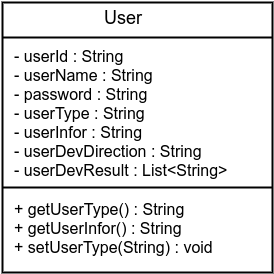

The diagram above was exported from draw.io. Its source (the exported page's mxGraphModel, read from the mxfile embedded in the PNG):
<mxGraphModel dx="811" dy="559" grid="1" gridSize="10" guides="1" tooltips="1" connect="1" arrows="1" fold="1" page="1" pageScale="1" pageWidth="850" pageHeight="1100" background="#ffffff" math="0" shadow="0">
  <root>
    <mxCell id="0" />
    <mxCell id="1" parent="0" />
    <mxCell id="2" value="" style="whiteSpace=wrap;html=1;rounded=0;shadow=0;glass=0;comic=0;strokeColor=#000000;strokeWidth=2;fillColor=#FFFFFF;" parent="1" vertex="1">
      <mxGeometry x="350" y="180" width="270" height="270" as="geometry" />
    </mxCell>
    <mxCell id="3" value="&lt;font style=&quot;font-size: 18px&quot;&gt;User&lt;/font&gt;" style="text;html=1;strokeColor=none;fillColor=none;align=center;verticalAlign=middle;whiteSpace=wrap;rounded=0;shadow=0;glass=0;comic=0;" parent="1" vertex="1">
      <mxGeometry x="350" y="180" width="240" height="30" as="geometry" />
    </mxCell>
    <mxCell id="5" value="" style="line;strokeWidth=2;html=1;perimeter=backbonePerimeter;points=[];outlineConnect=0;rounded=0;shadow=0;glass=0;comic=0;fillColor=#FFFFFF;" parent="1" vertex="1">
      <mxGeometry x="350" y="210" width="270" height="10" as="geometry" />
    </mxCell>
    <mxCell id="6" value="" style="line;strokeWidth=2;html=1;perimeter=backbonePerimeter;points=[];outlineConnect=0;rounded=0;shadow=0;glass=0;comic=0;fillColor=#FFFFFF;" parent="1" vertex="1">
      <mxGeometry x="350" y="360" width="270" height="10" as="geometry" />
    </mxCell>
    <mxCell id="7" value="&lt;div style=&quot;text-align: left&quot;&gt;&lt;span&gt;&lt;font style=&quot;font-size: 16px&quot;&gt;- userId : String&lt;/font&gt;&lt;/span&gt;&lt;/div&gt;&lt;div style=&quot;text-align: left&quot;&gt;&lt;span&gt;&lt;font style=&quot;font-size: 16px&quot;&gt;- userName : String&lt;/font&gt;&lt;/span&gt;&lt;/div&gt;&lt;div style=&quot;text-align: left&quot;&gt;&lt;span&gt;&lt;font style=&quot;font-size: 16px&quot;&gt;- password : String&lt;/font&gt;&lt;/span&gt;&lt;/div&gt;&lt;div style=&quot;text-align: left&quot;&gt;&lt;span&gt;&lt;font style=&quot;font-size: 16px&quot;&gt;- userType : String&lt;/font&gt;&lt;/span&gt;&lt;/div&gt;&lt;div style=&quot;text-align: left&quot;&gt;&lt;span&gt;&lt;font style=&quot;font-size: 16px&quot;&gt;- userInfor : String&lt;/font&gt;&lt;/span&gt;&lt;/div&gt;&lt;div style=&quot;text-align: left&quot;&gt;&lt;span&gt;&lt;font style=&quot;font-size: 16px&quot;&gt;- userDevDirection : String&lt;/font&gt;&lt;/span&gt;&lt;/div&gt;&lt;div style=&quot;text-align: left&quot;&gt;&lt;span&gt;&lt;font style=&quot;font-size: 16px&quot;&gt;- userDevResult : List&amp;lt;String&amp;gt;&lt;/font&gt;&lt;/span&gt;&lt;/div&gt;" style="text;html=1;strokeColor=none;fillColor=none;align=left;verticalAlign=middle;whiteSpace=wrap;rounded=0;shadow=0;glass=0;comic=0;" parent="1" vertex="1">
      <mxGeometry x="360" y="220" width="220" height="140" as="geometry" />
    </mxCell>
    <mxCell id="8" value="+ getUserType() : String&lt;div&gt;+ getUserInfor() : String&lt;/div&gt;&lt;div&gt;+ setUserType(String) : void&lt;/div&gt;" style="text;html=1;strokeColor=none;fillColor=none;align=left;verticalAlign=middle;whiteSpace=wrap;rounded=0;shadow=0;glass=0;comic=0;fontSize=16;" parent="1" vertex="1">
      <mxGeometry x="360" y="370" width="250" height="70" as="geometry" />
    </mxCell>
  </root>
</mxGraphModel>